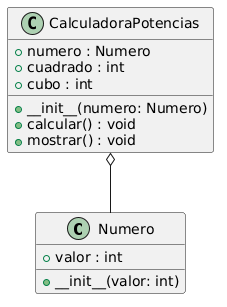

The diagram above was rendered by PlantUML. Its source (embedded in the PNG):
@startuml
class Numero {
    + valor : int
    
    + __init__(valor: int)
}

class CalculadoraPotencias {
    + numero : Numero
    + cuadrado : int
    + cubo : int
    
    + __init__(numero: Numero)
    + calcular() : void
    + mostrar() : void
}

CalculadoraPotencias o-- Numero
@enduml